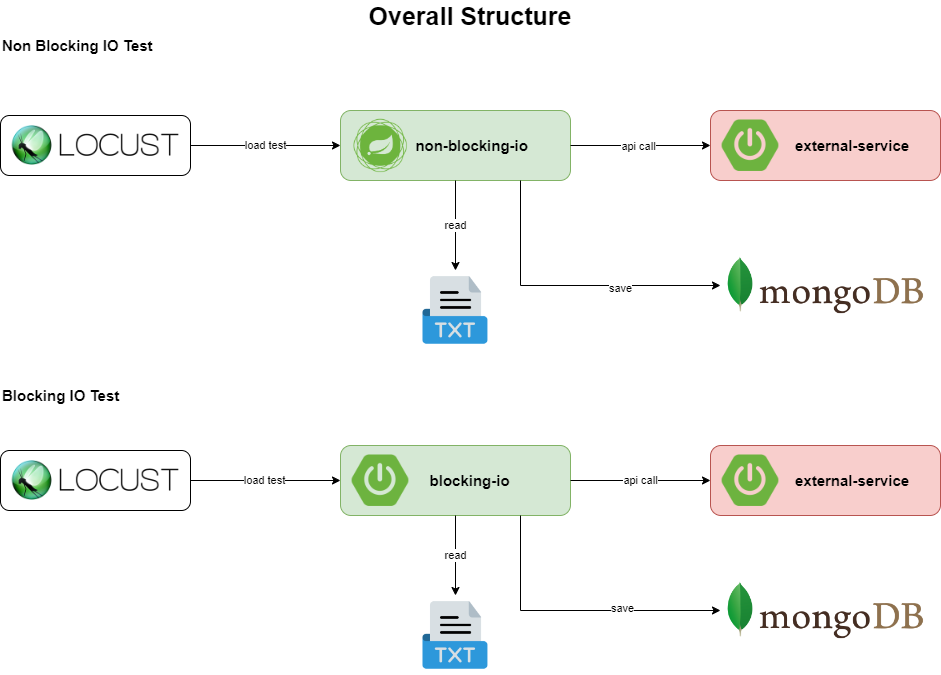

The diagram above was exported from draw.io. Its source (the exported page's mxGraphModel, read from the mxfile embedded in the PNG):
<mxGraphModel dx="2074" dy="1196" grid="1" gridSize="10" guides="1" tooltips="1" connect="1" arrows="1" fold="1" page="1" pageScale="1" pageWidth="850" pageHeight="1100" math="0" shadow="0">
  <root>
    <mxCell id="0" />
    <mxCell id="1" parent="0" />
    <mxCell id="7oer5JTb9aQce6ATYwSz-2" value="Overall Structure" style="text;html=1;align=center;verticalAlign=middle;whiteSpace=wrap;rounded=0;fontSize=25;fontStyle=1" vertex="1" parent="1">
      <mxGeometry y="130" width="940" height="30" as="geometry" />
    </mxCell>
    <mxCell id="7oer5JTb9aQce6ATYwSz-4" value="Non Blocking IO Test" style="text;html=1;align=left;verticalAlign=middle;whiteSpace=wrap;rounded=0;fontSize=15;fontStyle=1" vertex="1" parent="1">
      <mxGeometry y="160" width="300" height="30" as="geometry" />
    </mxCell>
    <mxCell id="7oer5JTb9aQce6ATYwSz-22" value="" style="group" vertex="1" connectable="0" parent="1">
      <mxGeometry y="245" width="190" height="60" as="geometry" />
    </mxCell>
    <mxCell id="7oer5JTb9aQce6ATYwSz-20" value="" style="rounded=1;whiteSpace=wrap;html=1;container=0;" vertex="1" parent="7oer5JTb9aQce6ATYwSz-22">
      <mxGeometry width="190" height="60" as="geometry" />
    </mxCell>
    <mxCell id="7oer5JTb9aQce6ATYwSz-18" value="" style="shape=image;verticalLabelPosition=bottom;labelBackgroundColor=default;verticalAlign=top;aspect=fixed;imageAspect=0;image=https://upload.wikimedia.org/wikipedia/commons/e/eb/Locust-logo.png;container=0;" vertex="1" parent="7oer5JTb9aQce6ATYwSz-22">
      <mxGeometry x="11.669999999999987" y="10" width="166.66" height="40" as="geometry" />
    </mxCell>
    <mxCell id="7oer5JTb9aQce6ATYwSz-26" value="" style="group" vertex="1" connectable="0" parent="1">
      <mxGeometry x="710" y="240" width="230" height="70" as="geometry" />
    </mxCell>
    <mxCell id="7oer5JTb9aQce6ATYwSz-24" value="&lt;font&gt;&lt;b&gt;&amp;nbsp; &amp;nbsp; &amp;nbsp; &amp;nbsp; &amp;nbsp; &amp;nbsp; &amp;nbsp;external-service&lt;/b&gt;&lt;/font&gt;" style="rounded=1;whiteSpace=wrap;html=1;fillColor=#f8cecc;strokeColor=#b85450;fontSize=15;align=center;container=0;" vertex="1" parent="7oer5JTb9aQce6ATYwSz-26">
      <mxGeometry width="230" height="70" as="geometry" />
    </mxCell>
    <mxCell id="7oer5JTb9aQce6ATYwSz-25" value="" style="shape=image;verticalLabelPosition=bottom;labelBackgroundColor=default;verticalAlign=top;aspect=fixed;imageAspect=0;image=https://blogger.googleusercontent.com/img/b/R29vZ2xl/AVvXsEg5VX_2sDA6sB2GOeo6qNJ19Bp6pxk12wM0iPDgXyYsFfoDrnuux9b6CLVviOZ_5qN6V_wASPlBmoHKbXVY9X22DhtAcHHUbg-Fsz8a4agEtMzr3hpPSeGVwkELcpWpg_5-CL151ruOXOY/s300/spring-boot-2.png;container=0;fillColor=#f8cecc;strokeColor=#b85450;" vertex="1" parent="7oer5JTb9aQce6ATYwSz-26">
      <mxGeometry x="10" y="5" width="60" height="60" as="geometry" />
    </mxCell>
    <mxCell id="7oer5JTb9aQce6ATYwSz-27" value="" style="group" vertex="1" connectable="0" parent="1">
      <mxGeometry x="710" y="575" width="230" height="70" as="geometry" />
    </mxCell>
    <mxCell id="7oer5JTb9aQce6ATYwSz-28" value="&lt;font&gt;&lt;b&gt;&amp;nbsp; &amp;nbsp; &amp;nbsp; &amp;nbsp; &amp;nbsp; &amp;nbsp; &amp;nbsp;external-service&lt;/b&gt;&lt;/font&gt;" style="rounded=1;whiteSpace=wrap;html=1;fillColor=#f8cecc;strokeColor=#b85450;fontSize=15;align=center;container=0;" vertex="1" parent="7oer5JTb9aQce6ATYwSz-27">
      <mxGeometry width="230" height="70" as="geometry" />
    </mxCell>
    <mxCell id="7oer5JTb9aQce6ATYwSz-29" value="" style="shape=image;verticalLabelPosition=bottom;labelBackgroundColor=default;verticalAlign=top;aspect=fixed;imageAspect=0;image=https://blogger.googleusercontent.com/img/b/R29vZ2xl/AVvXsEg5VX_2sDA6sB2GOeo6qNJ19Bp6pxk12wM0iPDgXyYsFfoDrnuux9b6CLVviOZ_5qN6V_wASPlBmoHKbXVY9X22DhtAcHHUbg-Fsz8a4agEtMzr3hpPSeGVwkELcpWpg_5-CL151ruOXOY/s300/spring-boot-2.png;container=0;fillColor=#f8cecc;strokeColor=#b85450;" vertex="1" parent="7oer5JTb9aQce6ATYwSz-27">
      <mxGeometry x="10" y="5" width="60" height="60" as="geometry" />
    </mxCell>
    <mxCell id="7oer5JTb9aQce6ATYwSz-30" value="" style="group" vertex="1" connectable="0" parent="1">
      <mxGeometry x="340" y="575" width="230" height="70" as="geometry" />
    </mxCell>
    <mxCell id="7oer5JTb9aQce6ATYwSz-9" value="&lt;font&gt;&lt;b&gt;&amp;nbsp; &amp;nbsp; &amp;nbsp; &amp;nbsp;blocking-io&lt;/b&gt;&lt;/font&gt;" style="rounded=1;whiteSpace=wrap;html=1;fillColor=#d5e8d4;strokeColor=#82b366;fontSize=15;align=center;container=0;" vertex="1" parent="7oer5JTb9aQce6ATYwSz-30">
      <mxGeometry width="230" height="70" as="geometry" />
    </mxCell>
    <mxCell id="7oer5JTb9aQce6ATYwSz-7" value="" style="shape=image;verticalLabelPosition=bottom;labelBackgroundColor=default;verticalAlign=top;aspect=fixed;imageAspect=0;image=https://blogger.googleusercontent.com/img/b/R29vZ2xl/AVvXsEg5VX_2sDA6sB2GOeo6qNJ19Bp6pxk12wM0iPDgXyYsFfoDrnuux9b6CLVviOZ_5qN6V_wASPlBmoHKbXVY9X22DhtAcHHUbg-Fsz8a4agEtMzr3hpPSeGVwkELcpWpg_5-CL151ruOXOY/s300/spring-boot-2.png;container=0;fillColor=#d5e8d4;strokeColor=#82b366;" vertex="1" parent="7oer5JTb9aQce6ATYwSz-30">
      <mxGeometry x="10" y="5" width="60" height="60" as="geometry" />
    </mxCell>
    <mxCell id="7oer5JTb9aQce6ATYwSz-31" value="" style="group" vertex="1" connectable="0" parent="1">
      <mxGeometry x="340" y="240" width="230" height="70" as="geometry" />
    </mxCell>
    <mxCell id="7oer5JTb9aQce6ATYwSz-3" value="&lt;div style=&quot;&quot;&gt;&lt;span style=&quot;background-color: transparent; color: light-dark(rgb(0, 0, 0), rgb(255, 255, 255));&quot;&gt;&lt;font&gt;&lt;b&gt;&amp;nbsp; &amp;nbsp; &amp;nbsp; &amp;nbsp; non-blocking-io&lt;/b&gt;&lt;/font&gt;&lt;/span&gt;&lt;/div&gt;" style="rounded=1;whiteSpace=wrap;html=1;fillColor=#d5e8d4;strokeColor=#82b366;fontSize=15;align=center;container=0;" vertex="1" parent="7oer5JTb9aQce6ATYwSz-31">
      <mxGeometry width="230" height="70" as="geometry" />
    </mxCell>
    <mxCell id="7oer5JTb9aQce6ATYwSz-5" value="" style="shape=image;verticalLabelPosition=bottom;labelBackgroundColor=default;verticalAlign=top;aspect=fixed;imageAspect=0;image=https://www.ivankrizsan.se/wp-content/uploads/2019/12/spring_webflux_logo.png;container=0;" vertex="1" parent="7oer5JTb9aQce6ATYwSz-31">
      <mxGeometry x="10" y="5" width="60" height="60" as="geometry" />
    </mxCell>
    <mxCell id="7oer5JTb9aQce6ATYwSz-32" value="" style="group" vertex="1" connectable="0" parent="1">
      <mxGeometry y="580" width="190" height="60" as="geometry" />
    </mxCell>
    <mxCell id="7oer5JTb9aQce6ATYwSz-33" value="" style="rounded=1;whiteSpace=wrap;html=1;container=0;" vertex="1" parent="7oer5JTb9aQce6ATYwSz-32">
      <mxGeometry width="190" height="60" as="geometry" />
    </mxCell>
    <mxCell id="7oer5JTb9aQce6ATYwSz-34" value="" style="shape=image;verticalLabelPosition=bottom;labelBackgroundColor=default;verticalAlign=top;aspect=fixed;imageAspect=0;image=https://upload.wikimedia.org/wikipedia/commons/e/eb/Locust-logo.png;container=0;" vertex="1" parent="7oer5JTb9aQce6ATYwSz-32">
      <mxGeometry x="11.669999999999987" y="10" width="166.66" height="40" as="geometry" />
    </mxCell>
    <mxCell id="7oer5JTb9aQce6ATYwSz-38" style="rounded=0;orthogonalLoop=1;jettySize=auto;html=1;entryX=0;entryY=0.5;entryDx=0;entryDy=0;" edge="1" parent="1" source="7oer5JTb9aQce6ATYwSz-3" target="7oer5JTb9aQce6ATYwSz-24">
      <mxGeometry relative="1" as="geometry" />
    </mxCell>
    <mxCell id="7oer5JTb9aQce6ATYwSz-56" value="api call" style="edgeLabel;html=1;align=center;verticalAlign=middle;resizable=0;points=[];" vertex="1" connectable="0" parent="7oer5JTb9aQce6ATYwSz-38">
      <mxGeometry x="-0.0429" relative="1" as="geometry">
        <mxPoint as="offset" />
      </mxGeometry>
    </mxCell>
    <mxCell id="7oer5JTb9aQce6ATYwSz-39" value="api call" style="rounded=0;orthogonalLoop=1;jettySize=auto;html=1;entryX=0;entryY=0.5;entryDx=0;entryDy=0;" edge="1" parent="1" source="7oer5JTb9aQce6ATYwSz-9" target="7oer5JTb9aQce6ATYwSz-28">
      <mxGeometry relative="1" as="geometry" />
    </mxCell>
    <mxCell id="7oer5JTb9aQce6ATYwSz-41" style="rounded=0;orthogonalLoop=1;jettySize=auto;html=1;entryX=0;entryY=0.5;entryDx=0;entryDy=0;" edge="1" parent="1" source="7oer5JTb9aQce6ATYwSz-33" target="7oer5JTb9aQce6ATYwSz-9">
      <mxGeometry relative="1" as="geometry" />
    </mxCell>
    <mxCell id="7oer5JTb9aQce6ATYwSz-60" value="load test" style="edgeLabel;html=1;align=center;verticalAlign=middle;resizable=0;points=[];" vertex="1" connectable="0" parent="7oer5JTb9aQce6ATYwSz-41">
      <mxGeometry x="-0.0267" y="1" relative="1" as="geometry">
        <mxPoint as="offset" />
      </mxGeometry>
    </mxCell>
    <mxCell id="7oer5JTb9aQce6ATYwSz-43" value="load test" style="rounded=0;orthogonalLoop=1;jettySize=auto;html=1;" edge="1" parent="1" source="7oer5JTb9aQce6ATYwSz-20" target="7oer5JTb9aQce6ATYwSz-3">
      <mxGeometry relative="1" as="geometry" />
    </mxCell>
    <mxCell id="7oer5JTb9aQce6ATYwSz-45" value="" style="shape=image;verticalLabelPosition=bottom;labelBackgroundColor=default;verticalAlign=top;aspect=fixed;imageAspect=0;image=https://upload.wikimedia.org/wikipedia/commons/0/00/Mongodb.png;" vertex="1" parent="1">
      <mxGeometry x="720" y="380" width="210" height="70" as="geometry" />
    </mxCell>
    <mxCell id="7oer5JTb9aQce6ATYwSz-47" value="" style="shape=image;verticalLabelPosition=bottom;labelBackgroundColor=default;verticalAlign=top;aspect=fixed;imageAspect=0;image=https://upload.wikimedia.org/wikipedia/commons/0/00/Mongodb.png;" vertex="1" parent="1">
      <mxGeometry x="720" y="705" width="210" height="70" as="geometry" />
    </mxCell>
    <mxCell id="7oer5JTb9aQce6ATYwSz-49" value="Blocking IO Test" style="text;html=1;align=left;verticalAlign=middle;whiteSpace=wrap;rounded=0;fontSize=15;fontStyle=1" vertex="1" parent="1">
      <mxGeometry y="510" width="300" height="30" as="geometry" />
    </mxCell>
    <mxCell id="7oer5JTb9aQce6ATYwSz-50" value="" style="shape=image;verticalLabelPosition=bottom;labelBackgroundColor=default;verticalAlign=top;aspect=fixed;imageAspect=0;image=https://cdn-icons-png.flaticon.com/512/8243/8243060.png;" vertex="1" parent="1">
      <mxGeometry x="415" y="400" width="80" height="80" as="geometry" />
    </mxCell>
    <mxCell id="7oer5JTb9aQce6ATYwSz-51" value="read" style="rounded=0;orthogonalLoop=1;jettySize=auto;html=1;" edge="1" parent="1" source="7oer5JTb9aQce6ATYwSz-3" target="7oer5JTb9aQce6ATYwSz-50">
      <mxGeometry relative="1" as="geometry" />
    </mxCell>
    <mxCell id="7oer5JTb9aQce6ATYwSz-52" style="edgeStyle=orthogonalEdgeStyle;rounded=0;orthogonalLoop=1;jettySize=auto;html=1;entryX=0;entryY=0.5;entryDx=0;entryDy=0;" edge="1" parent="1" source="7oer5JTb9aQce6ATYwSz-3" target="7oer5JTb9aQce6ATYwSz-45">
      <mxGeometry relative="1" as="geometry">
        <Array as="points">
          <mxPoint x="520" y="415" />
        </Array>
      </mxGeometry>
    </mxCell>
    <mxCell id="7oer5JTb9aQce6ATYwSz-55" value="save" style="edgeLabel;html=1;align=center;verticalAlign=middle;resizable=0;points=[];" vertex="1" connectable="0" parent="7oer5JTb9aQce6ATYwSz-52">
      <mxGeometry x="0.3377" y="-2" relative="1" as="geometry">
        <mxPoint as="offset" />
      </mxGeometry>
    </mxCell>
    <mxCell id="7oer5JTb9aQce6ATYwSz-53" value="" style="shape=image;verticalLabelPosition=bottom;labelBackgroundColor=default;verticalAlign=top;aspect=fixed;imageAspect=0;image=https://cdn-icons-png.flaticon.com/512/8243/8243060.png;" vertex="1" parent="1">
      <mxGeometry x="415" y="725" width="80" height="80" as="geometry" />
    </mxCell>
    <mxCell id="7oer5JTb9aQce6ATYwSz-54" value="read" style="edgeStyle=orthogonalEdgeStyle;rounded=0;orthogonalLoop=1;jettySize=auto;html=1;" edge="1" parent="1" source="7oer5JTb9aQce6ATYwSz-9" target="7oer5JTb9aQce6ATYwSz-53">
      <mxGeometry relative="1" as="geometry" />
    </mxCell>
    <mxCell id="7oer5JTb9aQce6ATYwSz-57" style="edgeStyle=orthogonalEdgeStyle;rounded=0;orthogonalLoop=1;jettySize=auto;html=1;entryX=0;entryY=0.5;entryDx=0;entryDy=0;" edge="1" parent="1" source="7oer5JTb9aQce6ATYwSz-9" target="7oer5JTb9aQce6ATYwSz-47">
      <mxGeometry relative="1" as="geometry">
        <Array as="points">
          <mxPoint x="520" y="740" />
        </Array>
      </mxGeometry>
    </mxCell>
    <mxCell id="7oer5JTb9aQce6ATYwSz-58" value="save" style="edgeLabel;html=1;align=center;verticalAlign=middle;resizable=0;points=[];" vertex="1" connectable="0" parent="7oer5JTb9aQce6ATYwSz-57">
      <mxGeometry x="0.3288" y="3" relative="1" as="geometry">
        <mxPoint as="offset" />
      </mxGeometry>
    </mxCell>
  </root>
</mxGraphModel>